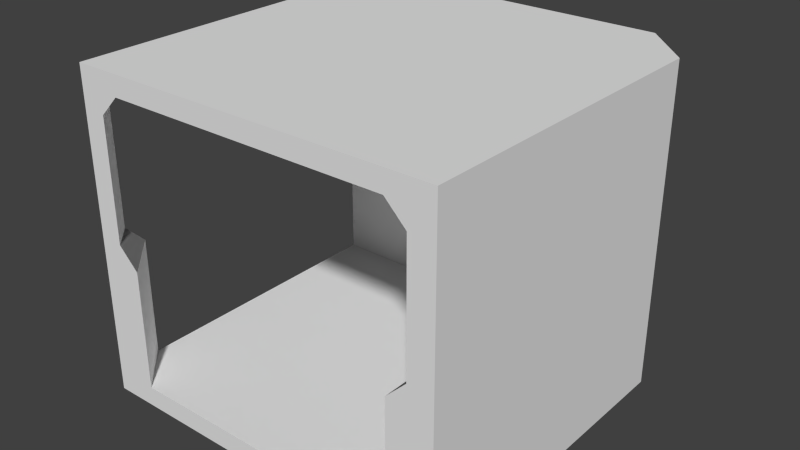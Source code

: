 # Source: Lshape.blend  (saved by Blender 2.75.0; exported with 4.5.12 LTS)
import bpy
from mathutils import Matrix  # noqa: F401  (used for matrix-valued properties, if any)

bpy.ops.wm.read_factory_settings(use_empty=True)
scene = bpy.context.scene
scene.name = 'Scene'

# ---- collections
col_collection_1 = bpy.data.collections.new('Collection 1'); scene.collection.children.link(col_collection_1)

# ---- materials (node trees are filled in below, after node groups)
mat_down = bpy.data.materials.new('down')
mat_down.alpha_threshold = 0.0
mat_down.use_transparent_shadow = False
mat_down.diffuse_color = (1.0, 1.0, 1.0, 1.0)
mat_down.roughness = 0.5
mat_down.specular_intensity = 0.5064
mat_down.line_color = (0.0, 0.0, 0.0, 1.0)
mat_border = bpy.data.materials.new('border')
mat_border.alpha_threshold = 0.0
mat_border.use_transparent_shadow = False
mat_border.diffuse_color = (0.2529, 0.2529, 0.2529, 1.0)
mat_border.specular_color = (0.1149, 0.1149, 0.1149)
mat_border.roughness = 0.5
mat_border.specular_intensity = 0.1847
mat_up = bpy.data.materials.new('up')
mat_up.alpha_threshold = 0.0
mat_up.use_transparent_shadow = False
mat_up.diffuse_color = (1.0, 1.0, 1.0, 1.0)
mat_up.roughness = 0.5
mat_floor = bpy.data.materials.new('floor')
mat_floor.alpha_threshold = 0.0
mat_floor.use_transparent_shadow = False
mat_floor.roughness = 0.5
mat_default = bpy.data.materials.new('default')
mat_default.alpha_threshold = 0.0
mat_default.use_transparent_shadow = False
mat_default.roughness = 0.5

# ---- material node trees

# ---- world
world_world = bpy.data.worlds.new('World'); scene.world = world_world
world_world.color = (0.05088, 0.05088, 0.05088)
world_world.use_sun_shadow = False
world_world.sun_shadow_jitter_overblur = 0.0
world_world.cycles.sampling_method = 'MANUAL'
world_world.cycles.sample_map_resolution = 256

# ---- meshes
me_cube = bpy.data.meshes.new('Cube')
me_cube.from_pydata([(-1.145, 3.145, -0.9584), (-1.145, 3.145, 1.042), (-1.145, 1.145, 1.042), (-1.145, 1.145, 0.04159), (-1.145, 2.145, 1.042), (-1.145, 3.145, 0.5416), (-1.145, 1.645, 1.042), (-1.145, 2.645, 1.042), (-1.145, 3.145, 0.7916), (-1.145, 1.145, 0.7916), (-1.145, 1.395, 1.042), (-1.145, 2.395, 1.042), (-1.145, 3.145, 0.2916), (-1.145, 1.895, 1.042), (-1.145, 2.895, 1.042), (-1.145, 1.27, 1.042), (-1.145, 2.27, 1.042), (-1.145, 2.145, -0.8334), (-1.145, 3.145, 0.4166), (-1.145, 1.77, 1.042), (-1.145, 2.77, 1.042), (-1.145, 2.645, -0.8334), (-1.145, 1.27, -0.4584), (-1.145, 1.645, -0.8334), (-1.145, 3.145, 0.6666), (-1.145, 1.52, 1.042), (-1.145, 2.52, 1.042), (-1.145, 3.145, 0.1666), (-1.145, 2.02, 1.042), (-1.145, 3.145, -0.8334), (-1.145, 1.145, -0.8334), (-1.145, 3.02, 1.042), (-1.145, 2.145, 0.9166), (-1.145, 2.645, 0.9166), (-1.145, 3.301, 0.1666), (-1.145, 1.645, 0.9166), (-1.145, 1.895, 0.9166), (-1.145, 3.301, -0.3334), (-1.145, 3.301, 0.6666), (-1.145, 3.301, 0.4166), (-1.145, 3.301, -0.08341), (-1.145, 3.301, 0.9166), (-1.145, 1.895, -0.8334), (-1.145, 1.27, -0.7084), (-1.145, 1.395, -0.8334), (-1.145, 3.02, -0.2084), (-1.145, 2.895, -0.8334), (-1.145, 2.395, -0.8334), (-1.145, 2.895, 0.9166), (-1.145, 2.395, 0.9166), (-1.145, 1.27, -0.2084), (-1.145, 1.395, 0.9166), (-1.145, 1.52, 0.9166), (-1.145, 1.27, -0.3334), (-1.145, 2.52, 0.9166), (-1.145, 3.02, 0.9166), (-1.145, 2.52, -0.8334), (-1.145, 2.27, -0.8334), (-1.145, 2.77, -0.8334), (-1.145, 3.02, -0.08341), (-1.145, 1.52, -0.8334), (-1.145, 1.27, -0.8334), (-1.145, 2.02, -0.8334), (-1.145, 1.77, -0.8334), (-1.145, 3.301, 0.2916), (-1.145, 3.301, -0.2084), (-1.145, 2.02, 0.9166), (-1.145, 1.77, 0.9166), (-1.145, 3.301, 0.5416), (-1.145, 1.27, -0.5834), (-1.145, 2.77, 0.9166), (-1.145, 2.27, 0.9166), (-1.145, 1.27, -0.08341), (-1.145, 3.301, 1.042), (-1.145, 1.27, 0.9166), (1.0, 1.0, 1.042), (-1.0, 1.0, 1.042), (1.0, 1.0, 0.04159), (-1.0, 1.0, 0.04159), (2.384e-07, 1.0, 1.042), (1.0, 1.0, 0.5416), (-0.5, 1.0, 1.042), (0.5, 1.0, 1.042), (-1.0, 1.0, 0.7916), (-0.75, 1.0, 1.042), (0.25, 1.0, 1.042), (1.0, 1.0, 0.2916), (-0.25, 1.0, 1.042), (0.75, 1.0, 1.042), (-0.875, 1.0, 1.042), (0.125, 1.0, 1.042), (2.384e-07, 1.0, 0.9166), (1.0, 1.0, 0.4166), (-0.375, 1.0, 1.042), (0.625, 1.0, 1.042), (0.5, 1.0, 0.9166), (-0.5, 1.0, 0.9166), (-0.875, 1.0, -0.4584), (1.0, 1.0, 0.6666), (-0.625, 1.0, 1.042), (0.375, 1.0, 1.042), (1.0, 1.0, 0.1666), (-0.125, 1.0, 1.042), (1.0, 1.0, -0.8334), (-1.0, 1.0, -0.8334), (0.875, 1.0, 1.042), (1.863e-07, 1.0, -0.8334), (1.156, 1.0, -0.8334), (1.156, 1.0, 0.1666), (0.875, 1.0, -0.4584), (0.5, 1.0, -0.8334), (-0.5, 1.0, -0.8334), (1.156, 1.0, -0.3334), (-0.25, 1.0, -0.8334), (-0.875, 1.0, -0.2084), (-0.25, 1.0, 0.9166), (-0.75, 1.0, 0.9166), (0.75, 1.0, 0.9166), (0.25, 1.0, 0.9166), (0.875, 1.0, -0.7084), (0.75, 1.0, -0.8334), (1.156, 1.0, -0.5834), (1.156, 1.0, -0.08341), (0.25, 1.0, -0.8334), (-0.875, 1.0, -0.7084), (-0.75, 1.0, -0.8334), (-0.625, 1.0, -0.8334), (-0.875, 1.0, -0.5834), (0.375, 1.0, -0.8334), (1.156, 1.0, -0.7084), (1.156, 1.0, 0.2916), (1.156, 1.0, -0.2084), (0.875, 1.0, -0.3334), (0.875, 1.0, -0.8334), (0.875, 1.0, -0.5834), (0.375, 1.0, 0.9166), (0.125, 1.0, 0.9166), (0.625, 1.0, 0.9166), (-0.625, 1.0, 0.9166), (-0.875, 1.0, 0.9166), (-0.125, 1.0, 0.9166), (-0.375, 1.0, 0.9166), (-0.875, 1.0, -0.08341), (-0.125, 1.0, -0.8334), (1.156, 1.0, -0.4584), (-0.375, 1.0, -0.8334), (-0.875, 1.0, -0.3334), (0.625, 1.0, -0.8334), (0.125, 1.0, -0.8334), (-0.875, 1.0, -0.8334), (1.156, 1.0, -0.9584), (-1.145, 1.0, -0.9584), (-1.145, 1.0, 0.9166), (-1.145, 1.0, 1.042), (-1.145, 1.0, -0.08341), (-1.145, 1.0, 0.04159), (-1.145, 1.0, 0.4166), (-1.145, 1.0, 0.5416), (-1.145, 1.0, -0.5834), (-1.145, 1.0, -0.4584), (-1.145, 1.0, 0.6666), (-1.145, 1.0, 0.7916), (-1.145, 1.0, -0.3334), (-1.145, 1.0, -0.2084), (-1.145, 1.0, 0.1666), (-1.145, 1.0, 0.2916), (-1.145, 1.0, -0.8334), (-1.145, 1.0, -0.7084), (1.0, 3.0, 0.04159), (1.0, 3.0, 0.7916), (1.0, 1.0, 0.7916), (0.875, 3.0, -0.4584), (0.875, 3.0, -0.7084), (0.875, 3.0, -0.2084), (0.875, 1.0, -0.2084), (0.875, 1.0, 0.9166), (0.875, 1.0, -0.08341), (0.875, 3.0, -0.3334), (0.875, 3.0, -0.08341), (0.875, 3.0, -0.8334), (0.875, 3.0, -0.5834), (0.875, 3.0, 0.9166), (-1.145, 3.145, 0.04159), (0.8548, 3.145, 0.04159), (0.8548, 3.145, 0.7916), (0.8548, 3.02, -0.4584), (-1.145, 3.02, -0.4584), (-1.145, 3.02, -0.7084), (0.8548, 3.02, -0.2084), (0.8548, 3.02, -0.7084), (0.8548, 3.02, 0.9166), (0.8548, 3.02, -0.5834), (0.8548, 3.02, -0.8334), (0.8548, 3.02, -0.08341), (0.8548, 3.02, -0.3334), (-1.145, 3.02, -0.3334), (-1.145, 3.02, -0.8334), (-1.145, 3.02, -0.5834), (-1.02, 3.301, 1.042), (0.8548, 3.301, -0.8334), (-1.145, 3.301, -0.8334), (-0.02023, 3.301, 1.042), (0.8548, 3.301, 0.1666), (-0.5202, 3.301, 1.042), (0.8548, 3.301, -0.3334), (0.4798, 3.301, 1.042), (0.8548, 3.301, 0.6666), (-0.7702, 3.301, 1.042), (0.8548, 3.301, -0.5834), (-1.145, 3.301, -0.5834), (0.2298, 3.301, 1.042), (0.8548, 3.301, 0.4166), (-0.2702, 3.301, 1.042), (0.8548, 3.301, -0.08341), (0.7298, 3.301, 1.042), (0.8548, 3.301, 0.9166), (-0.8952, 3.301, 1.042), (0.8548, 3.301, -0.7084), (-1.145, 3.301, -0.7084), (0.1048, 3.301, 1.042), (0.8548, 3.301, 0.2916), (-0.3952, 3.301, 1.042), (0.8548, 3.301, -0.2084), (0.6048, 3.301, 1.042), (-0.6452, 3.301, 1.042), (0.8548, 3.301, -0.4584), (-1.145, 3.301, -0.4584), (0.3548, 3.301, 1.042), (0.8548, 3.301, 0.5416), (-0.1452, 3.301, 1.042), (0.8548, 3.301, 1.042), (0.8548, 3.301, -0.9584), (-1.145, 3.301, -0.9584), (1.156, 2.875, 1.042), (1.156, 3.0, -0.8334), (1.156, 1.875, 1.042), (1.156, 3.0, 0.1666), (1.156, 2.375, 1.042), (1.156, 3.0, -0.3334), (1.156, 1.375, 1.042), (1.156, 1.0, 0.6666), (1.156, 3.0, 0.6666), (1.156, 2.625, 1.042), (1.156, 3.0, -0.5834), (1.156, 1.625, 1.042), (1.156, 1.0, 0.4166), (1.156, 3.0, 0.4166), (1.156, 2.125, 1.042), (1.156, 3.0, -0.08341), (1.156, 1.125, 1.042), (1.156, 1.0, 0.9166), (1.156, 3.0, 0.9166), (1.156, 2.75, 1.042), (1.156, 3.0, -0.7084), (1.156, 1.75, 1.042), (1.156, 3.0, 0.2916), (1.156, 2.25, 1.042), (1.156, 3.0, -0.2084), (1.156, 1.25, 1.042), (1.156, 2.5, 1.042), (1.156, 3.0, -0.4584), (1.156, 1.5, 1.042), (1.156, 1.0, 0.5416), (1.156, 3.0, 0.5416), (1.156, 2.0, 1.042), (1.156, 1.0, 1.042), (1.156, 3.0, 1.042), (1.156, 3.0, -0.9584)], [(18, 5), (24, 8), (27, 12), (12, 18), (5, 24), (53, 22), (50, 53), (43, 61), (69, 43), (22, 69), (72, 50), (92, 80), (101, 86), (86, 92), (80, 98), (77, 101), (127, 97), (124, 127), (114, 142), (146, 114), (97, 146), (149, 124), (151, 0), (182, 27), (98, 170)], [(2, 153, 76, 89, 84, 99, 81, 93, 87, 102, 79, 90, 85, 100, 82, 94, 88, 105, 75, 265, 249, 258, 239, 261, 244, 254, 235, 264, 247, 256, 237, 259, 242, 252, 233, 266, 230, 214, 223, 205, 227, 210, 219, 201, 229, 212, 221, 203, 224, 207, 216, 198, 73, 1, 31, 14, 20, 7, 26, 11, 16, 4, 28, 13, 19, 6, 25, 10, 15), (153, 152, 161, 160, 157, 156, 165, 164, 155, 154, 163, 162, 159, 158, 167, 166, 104, 149, 142, 78, 83, 139, 116, 138, 96, 141, 115, 140, 91, 136, 118, 135, 95, 137, 117, 175, 170, 77, 176, 174, 132, 109, 134, 119, 133, 103, 107, 129, 121, 144, 112, 131, 122, 108, 130, 245, 262, 240, 250, 265, 75, 105, 88, 94, 82, 100, 85, 90, 79, 102, 87, 93, 81, 99, 84, 89, 76), (150, 107, 103, 133, 120, 147, 110, 128, 123, 148, 106, 143, 113, 145, 111, 126, 125, 149, 104, 166, 151), (9, 74, 139, 83), (3, 78, 142, 72), (61, 72, 142, 149), (3, 9, 83, 78), (170, 175, 181, 169), (266, 251, 241, 263, 246, 255, 236, 248, 257, 238, 260, 243, 253, 234, 267, 231, 199, 217, 208, 225, 204, 222, 213, 202, 220, 211, 228, 206, 215, 230), (169, 181, 190, 184), (168, 169, 184, 183), (178, 168, 183, 193), (192, 179, 172, 180, 171, 177, 173, 178, 193, 188, 194, 185, 191, 189), (47, 56, 21, 58, 46, 196, 29, 200, 232, 151, 166, 30, 61, 44, 60, 23, 63, 42, 62, 17, 57), (152, 153, 2, 15, 10, 25, 6, 19, 13, 28, 4, 16, 11, 26, 7, 20, 14, 31, 1, 73, 41, 38, 68, 39, 64, 34, 40, 65, 37, 226, 209, 218, 200, 29, 196, 187, 197, 186, 195, 45, 59, 182, 8, 55, 48, 70, 33, 54, 49, 71, 32, 66, 36, 67, 35, 52, 51, 74, 9, 3, 72, 61, 30, 166, 167, 158, 159, 162, 163, 154, 155, 164, 165, 156, 157, 160, 161), (168, 178, 176, 77), (170, 169, 168, 77), (134, 109, 132, 174, 176, 178, 173, 177, 171, 180, 172, 179, 133, 119), (184, 190, 55, 8), (182, 59, 193, 183), (184, 8, 182, 183), (191, 185, 194, 188, 193, 59, 45, 195, 186, 197, 187, 196, 192, 189), (201, 219, 210, 227, 205, 223, 214, 230, 215, 206, 228, 211, 220, 202, 213, 222, 204, 225, 208, 217, 199, 231, 232, 200, 218, 209, 226, 37, 65, 40, 34, 64, 39, 68, 38, 41, 73, 198, 216, 207, 224, 203, 221, 212, 229), (235, 254, 244, 261, 239, 258, 249, 265, 250, 240, 262, 245, 130, 108, 122, 131, 112, 144, 121, 129, 107, 150, 267, 234, 253, 243, 260, 238, 257, 248, 236, 255, 246, 263, 241, 251, 266, 233, 252, 242, 259, 237, 256, 247, 264), (56, 47, 57, 17, 62, 42, 63, 23, 60, 44, 61, 149, 125, 126, 111, 145, 113, 143, 106, 148, 123, 128, 110, 147, 120, 133, 179, 192, 196, 46, 58, 21), (74, 51, 52, 35, 67, 36, 66, 32, 71, 49, 54, 33, 70, 48, 55, 190, 181, 175, 117, 137, 95, 135, 118, 136, 91, 140, 115, 141, 96, 138, 116, 139), (150, 151, 232, 231, 267)])
me_cube.polygons.foreach_set('material_index', [4, 4, 4, 2, 1, 0, 2, 2, 4, 2, 2, 1, 0, 4, 4, 1, 2, 0, 2, 1, 2, 0, 4, 4, 3, 0, 4])
_uv = me_cube.uv_layers.new(name='UVMap')
_uv.uv.foreach_set('vector', [0.3043, 0.02193, 0.3043, 0.0, 0.3264, 1.8e-08, 0.3455, 3.6e-08, 0.3645, 3.6e-08, 0.3835, 4.5e-08, 0.4025, 5.4e-08, 0.4215, 7.2e-08, 0.4406, 7.2e-08, 0.4596, 8.099e-08, 0.4786, 8.999e-08, 0.4976, 1.08e-07, 0.5166, 1.08e-07, 0.5357, 1.17e-07, 0.5547, 1.26e-07, 0.5737, 1.26e-07, 0.5927, 1.44e-07, 0.6117, 1.44e-07, 0.6308, 1.62e-07, 0.6545, 2.7e-07, 0.6545, 0.01887, 0.6545, 0.03775, 0.6545, 0.05662, 0.6545, 0.07549, 0.6545, 0.09437, 0.6545, 0.1132, 0.6545, 0.1321, 0.6545, 0.151, 0.6545, 0.1699, 0.6545, 0.1887, 0.6545, 0.2076, 0.6545, 0.2265, 0.6545, 0.2454, 0.6545, 0.2642, 0.6545, 0.2831, 0.6545, 0.302, 0.6087, 0.3475, 0.5896, 0.3475, 0.5706, 0.3475, 0.5516, 0.3475, 0.5326, 0.3475, 0.5136, 0.3475, 0.4945, 0.3475, 0.4755, 0.3475, 0.4565, 0.3475, 0.4375, 0.3475, 0.4185, 0.3475, 0.3994, 0.3475, 0.3804, 0.3475, 0.3614, 0.3475, 0.3424, 0.3475, 0.3234, 0.3475, 0.3043, 0.3475, 0.3043, 0.3239, 0.3043, 0.305, 0.3043, 0.2862, 0.3043, 0.2673, 0.3043, 0.2484, 0.3043, 0.2295, 0.3043, 0.2107, 0.3043, 0.1918, 0.3043, 0.1729, 0.3043, 0.154, 0.3043, 0.1352, 0.3043, 0.1163, 0.3043, 0.09742, 0.3043, 0.07855, 0.3043, 0.05967, 0.3043, 0.0408, 7.256e-08, 0.2457, 0.01902, 0.2457, 0.03804, 0.2457, 0.05706, 0.2457, 0.07608, 0.2457, 0.0951, 0.2457, 0.1141, 0.2457, 0.1331, 0.2457, 0.1522, 0.2457, 0.1712, 0.2457, 0.1902, 0.2457, 0.2092, 0.2457, 0.2283, 0.2457, 0.2473, 0.2457, 0.2663, 0.2457, 0.2853, 0.2457, 0.2853, 0.2612, 0.2853, 0.2746, 0.1712, 0.2746, 0.1522, 0.2612, 0.03804, 0.2612, 0.01902, 0.2746, 0.01902, 0.2879, 0.01902, 0.3013, 0.01902, 0.3146, 0.01902, 0.3279, 0.01902, 0.3413, 0.01902, 0.3546, 0.01902, 0.368, 0.01902, 0.3813, 0.01902, 0.3947, 0.01902, 0.408, 0.01902, 0.4214, 0.01902, 0.4347, 0.01902, 0.4481, 0.01902, 0.4614, 0.03804, 0.4747, 0.1522, 0.4747, 0.1712, 0.4614, 0.1902, 0.4614, 0.2092, 0.4614, 0.2283, 0.4614, 0.2473, 0.4614, 0.2663, 0.4614, 0.2853, 0.4614, 0.2853, 0.4747, 0.2853, 0.4914, 0.2663, 0.4914, 0.2473, 0.4914, 0.2283, 0.4914, 0.2092, 0.4914, 0.1902, 0.4914, 0.1712, 0.4914, 0.1331, 0.4914, 0.1141, 0.4914, 0.0951, 0.4914, 0.07608, 0.4914, 0.05706, 0.4914, 0.01902, 0.4914, 1.814e-08, 0.4914, 1.814e-08, 0.4747, 0.0, 0.4614, 1.814e-08, 0.4481, 3.628e-08, 0.4347, 1.814e-08, 0.4214, 3.628e-08, 0.408, 3.628e-08, 0.3947, 5.442e-08, 0.3813, 5.442e-08, 0.368, 5.442e-08, 0.3546, 5.442e-08, 0.3413, 5.442e-08, 0.3279, 5.442e-08, 0.3146, 5.442e-08, 0.3013, 7.256e-08, 0.2879, 7.256e-08, 0.2746, 7.256e-08, 0.2612, 0.3043, 0.4914, 0.2853, 0.4914, 0.2853, 0.4747, 0.2853, 0.4614, 0.2853, 0.4481, 0.2853, 0.4347, 0.2853, 0.4214, 0.2853, 0.408, 0.2853, 0.3947, 0.2853, 0.3813, 0.2853, 0.368, 0.2853, 0.3546, 0.2853, 0.3413, 0.2853, 0.3279, 0.2853, 0.3146, 0.2853, 0.3013, 0.2853, 0.2879, 0.2853, 0.2746, 0.2853, 0.2612, 0.2853, 0.2457, 0.3043, 0.2457, 0.6766, 0.6761, 0.6957, 0.695, 0.6545, 0.695, 0.6545, 0.6761, 0.6766, 0.5629, 0.6545, 0.5629, 0.6545, 0.544, 0.6957, 0.544, 0.6185, 0.4668, 0.7317, 0.4668, 0.7317, 0.5079, 0.6185, 0.5079, 0.6766, 0.5629, 0.6766, 0.6761, 0.6545, 0.6761, 0.6545, 0.5629, 0.981, 8.099e-08, 0.981, 0.01887, 0.6766, 0.01887, 0.6766, 0.0, 5.442e-08, 0.7934, 0.01902, 0.7934, 0.05706, 0.7934, 0.07608, 0.7934, 0.0951, 0.7934, 0.1141, 0.7934, 0.1331, 0.7934, 0.1712, 0.7934, 0.1902, 0.7934, 0.2092, 0.7934, 0.2283, 0.7934, 0.2473, 0.7934, 0.2663, 0.7934, 0.2853, 0.7934, 0.3043, 0.7934, 0.3043, 0.8389, 0.2853, 0.8389, 0.2663, 0.8389, 0.2473, 0.8389, 0.2283, 0.8389, 0.2092, 0.8389, 0.1902, 0.8389, 0.1712, 0.8389, 0.1331, 0.8389, 0.1141, 0.8389, 0.0951, 0.8389, 0.07608, 0.8389, 0.05706, 0.8389, 0.01902, 0.8389, 3.628e-08, 0.8389, 0.03804, 0.2612, 0.01902, 0.2479, 0.01902, 0.2435, 0.03804, 0.2302, 0.1522, 0.2612, 0.03804, 0.2612, 0.03804, 0.2302, 0.1522, 0.2302, 0.1712, 0.2479, 0.1522, 0.2612, 0.1522, 0.2302, 0.1712, 0.2435, 0.2853, 0.2435, 0.2853, 0.2479, 0.2663, 0.2479, 0.2473, 0.2479, 0.2283, 0.2479, 0.2092, 0.2479, 0.1902, 0.2479, 0.1712, 0.2479, 0.1712, 0.2435, 0.1902, 0.2435, 0.2092, 0.2435, 0.2283, 0.2435, 0.2473, 0.2435, 0.2663, 0.2435, 0.2853, 0.09675, 0.2853, 0.08341, 0.2853, 0.07006, 0.2853, 0.05672, 0.2853, 0.04337, 0.2853, 0.03003, 0.2853, 0.01668, 0.2853, 1.44e-07, 0.3043, 1.08e-07, 0.3043, 0.2457, 0.2853, 0.2457, 0.2853, 0.2302, 0.2853, 0.2169, 0.2853, 0.2035, 0.2853, 0.1902, 0.2853, 0.1768, 0.2853, 0.1635, 0.2853, 0.1501, 0.2853, 0.1368, 0.2853, 0.1234, 0.2853, 0.1101, 0.01902, 0.2457, 7.256e-08, 0.2457, 9.07e-08, 0.2302, 7.256e-08, 0.2169, 9.07e-08, 0.2035, 7.256e-08, 0.1902, 7.256e-08, 0.1768, 1.088e-07, 0.1635, 9.07e-08, 0.1501, 1.088e-07, 0.1368, 9.07e-08, 0.1234, 9.07e-08, 0.1101, 9.07e-08, 0.09675, 1.088e-07, 0.08341, 1.088e-07, 0.07006, 1.088e-07, 0.05672, 1.088e-07, 0.04337, 1.27e-07, 0.03003, 1.088e-07, 0.01668, 1.088e-07, 1.44e-07, 0.01902, 1.44e-07, 0.05706, 1.8e-07, 0.07608, 1.8e-07, 0.0951, 1.8e-07, 0.1141, 1.8e-07, 0.1331, 1.08e-07, 0.1712, 1.8e-07, 0.1902, 1.44e-07, 0.2092, 1.08e-07, 0.2283, 0.0, 0.2473, 7.2e-08, 0.2663, 7.2e-08, 0.2853, 1.44e-07, 0.2853, 0.01668, 0.2853, 0.03003, 0.2663, 0.03003, 0.2473, 0.03003, 0.2283, 0.03003, 0.2092, 0.03003, 0.1902, 0.03003, 0.1712, 0.03003, 0.1522, 0.01668, 0.03804, 0.01668, 0.01902, 0.03003, 0.01902, 0.04337, 0.01902, 0.05672, 0.01902, 0.07006, 0.01902, 0.08341, 0.01902, 0.09675, 0.01902, 0.1101, 0.01902, 0.1234, 0.01902, 0.1368, 0.01902, 0.1501, 0.01902, 0.1635, 0.01902, 0.1768, 0.01902, 0.1902, 0.01902, 0.2035, 0.01902, 0.2169, 0.03804, 0.2302, 0.1522, 0.2302, 0.1712, 0.2169, 0.2853, 0.2169, 0.2853, 0.2302, 0.2853, 0.2457, 0.2663, 0.2457, 0.2473, 0.2457, 0.2283, 0.2457, 0.2092, 0.2457, 0.1902, 0.2457, 0.1712, 0.2457, 0.1522, 0.2457, 0.1331, 0.2457, 0.1141, 0.2457, 0.0951, 0.2457, 0.07608, 0.2457, 0.05706, 0.2457, 0.03804, 0.2457, 1.0, 0.302, 0.981, 0.302, 0.981, 8.099e-08, 1.0, 0.0, 0.03804, 0.4747, 0.03804, 0.2612, 0.1522, 0.2612, 0.1522, 0.4747, 0.2473, 0.4614, 0.2283, 0.4614, 0.2092, 0.4614, 0.1902, 0.4614, 0.1712, 0.4614, 0.1712, 0.2479, 0.1902, 0.2479, 0.2092, 0.2479, 0.2283, 0.2479, 0.2473, 0.2479, 0.2663, 0.2479, 0.2853, 0.2479, 0.2853, 0.4614, 0.2663, 0.4614, 0.6545, 0.02193, 0.6736, 0.02193, 0.6736, 0.3239, 0.6545, 0.3239, 0.981, 0.302, 1.0, 0.302, 1.0, 0.6039, 0.981, 0.6039, 0.03804, 0.2302, 0.03804, 0.01668, 0.1522, 0.01668, 0.1522, 0.2302, 0.2473, 0.2435, 0.2283, 0.2435, 0.2092, 0.2435, 0.1902, 0.2435, 0.1712, 0.2435, 0.1712, 0.03003, 0.1902, 0.03003, 0.2092, 0.03003, 0.2283, 0.03003, 0.2473, 0.03003, 0.2663, 0.03003, 0.2853, 0.03003, 0.2853, 0.2435, 0.2663, 0.2435, 0.6117, 0.8271, 0.6117, 0.8082, 0.6117, 0.7893, 0.6117, 0.7705, 0.6117, 0.7516, 0.6117, 0.7327, 0.6117, 0.7138, 0.6117, 0.695, 0.6308, 0.695, 0.6688, 0.695, 0.6878, 0.695, 0.7069, 0.695, 0.7259, 0.695, 0.7449, 0.695, 0.7829, 0.695, 0.802, 0.695, 0.821, 0.695, 0.84, 0.695, 0.859, 0.695, 0.878, 0.695, 0.8971, 0.695, 0.9161, 0.695, 0.9161, 0.9969, 0.8971, 0.9969, 0.878, 0.9969, 0.859, 0.9969, 0.84, 0.9969, 0.821, 0.9969, 0.802, 0.9969, 0.7829, 0.9969, 0.7449, 0.9969, 0.7259, 0.9969, 0.7069, 0.9969, 0.6878, 0.9969, 0.6688, 0.9969, 0.6308, 0.9969, 0.6117, 0.9969, 0.6117, 0.9781, 0.6117, 0.9592, 0.6117, 0.9403, 0.6117, 0.9215, 0.6117, 0.9026, 0.6117, 0.8837, 0.6117, 0.8648, 0.6117, 0.846, 0.0, 0.6235, 1.814e-08, 0.6047, 1.814e-08, 0.5858, 3.628e-08, 0.5669, 1.814e-08, 0.548, 1.814e-08, 0.5292, 0.0, 0.5103, 0.0, 0.4914, 0.01902, 0.4914, 0.05706, 0.4914, 0.07608, 0.4914, 0.0951, 0.4914, 0.1141, 0.4914, 0.1331, 0.4914, 0.1712, 0.4914, 0.1902, 0.4914, 0.2092, 0.4914, 0.2283, 0.4914, 0.2473, 0.4914, 0.2663, 0.4914, 0.2853, 0.4914, 0.3043, 0.4914, 0.3043, 0.7934, 0.2853, 0.7934, 0.2663, 0.7934, 0.2473, 0.7934, 0.2283, 0.7934, 0.2092, 0.7934, 0.1902, 0.7934, 0.1712, 0.7934, 0.1331, 0.7934, 0.1141, 0.7934, 0.0951, 0.7934, 0.07608, 0.7934, 0.05706, 0.7934, 0.01902, 0.7934, 5.442e-08, 0.7934, 5.442e-08, 0.7745, 5.442e-08, 0.7556, 5.442e-08, 0.7368, 5.442e-08, 0.7179, 5.442e-08, 0.699, 0.0, 0.6802, 0.0, 0.6613, 0.0, 0.6424, 0.3804, 0.695, 0.3994, 0.695, 0.4185, 0.695, 0.4375, 0.695, 0.4565, 0.695, 0.4755, 0.695, 0.4945, 0.695, 0.5136, 0.695, 0.5326, 0.695, 0.5516, 0.695, 0.5706, 0.695, 0.6117, 0.7358, 0.6117, 0.7547, 0.6117, 0.7735, 0.6117, 0.7924, 0.6117, 0.8113, 0.6117, 0.8301, 0.6117, 0.849, 0.6117, 0.8679, 0.6117, 0.8868, 0.6117, 0.9056, 0.6117, 0.9245, 0.6117, 0.9434, 0.6117, 0.9623, 0.6117, 0.9811, 0.6117, 1.0, 0.3074, 1.0, 0.3043, 0.9969, 0.3043, 0.695, 0.3234, 0.695, 0.3424, 0.695, 0.3614, 0.695, 0.9399, 0.3239, 0.9208, 0.3239, 0.9018, 0.3239, 0.8828, 0.3239, 0.8638, 0.3239, 0.8448, 0.3239, 0.8257, 0.3239, 0.8067, 0.3239, 0.7877, 0.3239, 0.7687, 0.3239, 0.7496, 0.3239, 0.7306, 0.3239, 0.7116, 0.3239, 0.6926, 0.3239, 0.6736, 0.3239, 0.6736, 0.02193, 0.6766, 0.01887, 0.981, 0.01887, 0.981, 0.03775, 0.981, 0.05662, 0.981, 0.07549, 0.981, 0.09437, 0.981, 0.1132, 0.981, 0.1321, 0.981, 0.151, 0.981, 0.1699, 0.981, 0.1887, 0.981, 0.2076, 0.981, 0.2265, 0.981, 0.2453, 0.981, 0.2642, 0.981, 0.2831, 0.6545, 0.3475, 0.6545, 0.695, 0.3043, 0.695, 0.3043, 0.393, 0.3502, 0.3475])
me_cube.materials.append(mat_down)
me_cube.materials.append(mat_border)
me_cube.materials.append(mat_up)
me_cube.materials.append(mat_floor)
me_cube.materials.append(mat_default)
me_cube.use_remesh_preserve_volume = False
me_cube.use_remesh_preserve_attributes = False
me_cube.use_mirror_vertex_groups = False
me_cube.update()

# ---- objects
ob_cube = bpy.data.objects.new('Cube', me_cube)

# ---- transforms, parenting, visibility, modifiers, constraints
ob_cube.location = (0.02888, 0.1638, 1.311)
ob_cube.scale = (1.5, 1.5, 1.5)
ob_cube.lock_rotations_4d = False
ob_cube.empty_display_type = 'ARROWS'
ob_cube.lineart.crease_threshold = 0.0
_m = ob_cube.modifiers.new('Collision', 'COLLISION')

# ---- collection membership
col_collection_1.objects.link(ob_cube)

# ---- scene / render settings (as saved in the file)
scene.frame_start = 1; scene.frame_end = 250; scene.frame_set(64)
scene.render.engine = 'BLENDER_EEVEE_NEXT'
scene.render.resolution_percentage = 50
scene.render.dither_intensity = 0.0
scene.cycles.use_denoising = False
scene.cycles.samples = 10
scene.cycles.sampling_pattern = 'TABULATED_SOBOL'
scene.cycles.light_sampling_threshold = 0.0
scene.cycles.use_adaptive_sampling = False
scene.cycles.use_light_tree = False
scene.cycles.blur_glossy = 0.0
scene.cycles.pixel_filter_type = 'GAUSSIAN'
scene.cycles.sample_clamp_indirect = 0.0
scene.view_settings.view_transform = 'Standard'
bpy.context.view_layer.update()

# ---- added for rendering (the .blend has no active camera and no usable light): camera, sun
cam_auto = bpy.data.cameras.new('AutoCamera')
cam_auto.lens = 50.0
cam_auto.sensor_width = 36.0
cam_auto.clip_end = 1000.0
ob_auto_camera = bpy.data.objects.new('AutoCamera', cam_auto)
scene.collection.objects.link(ob_auto_camera)
ob_auto_camera.location = (5.3389, -2.97217, 5.61429)
ob_auto_camera.rotation_euler = (1.09748, -7.21219e-08, 0.694738)
scene.camera = ob_auto_camera
light_auto_sun = bpy.data.lights.new('AutoSun', 'SUN')
light_auto_sun.energy = 3.0
light_auto_sun.angle = 0.0523599
ob_auto_sun = bpy.data.objects.new('AutoSun', light_auto_sun)
scene.collection.objects.link(ob_auto_sun)
ob_auto_sun.rotation_euler = (0.872665, 0.174533, 0.523599)
bpy.context.view_layer.update()

